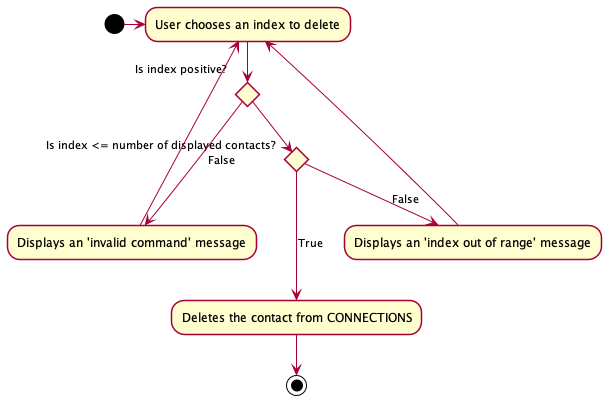

The diagram above was rendered by PlantUML. Its source (embedded in the PNG):
@startuml
!include style.puml

(*) -> "User chooses an index to delete"
if "Is index positive?"
    if "Is index <= number of displayed contacts?"
        ---> [True] "Deletes the contact from CONNECTIONS"
    else
        --> [False] "Displays an 'index out of range' message"
    endif
else
    ---> [False] "Displays an 'invalid command' message"
endif

"Displays an 'index out of range' message" ----> "User chooses an index to delete"
"Displays an 'invalid command' message" -> "User chooses an index to delete"
"Deletes the contact from CONNECTIONS" --> (*)

@enduml